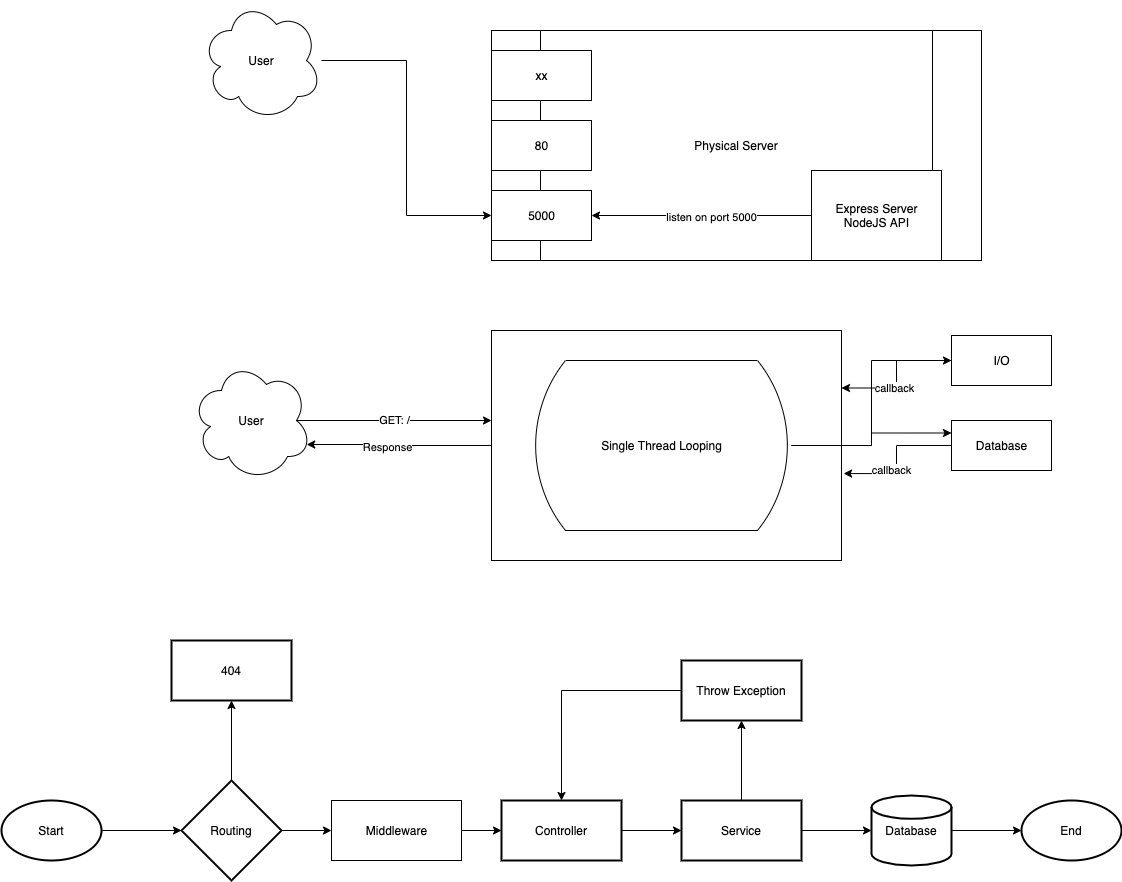

The diagram above was exported from draw.io. Its source (the exported page's mxGraphModel, read from the mxfile embedded in the PNG):
<mxGraphModel dx="2036" dy="575" grid="1" gridSize="10" guides="1" tooltips="1" connect="1" arrows="1" fold="1" page="1" pageScale="1" pageWidth="850" pageHeight="1100" math="0" shadow="0">
  <root>
    <mxCell id="0" />
    <mxCell id="1" parent="0" />
    <mxCell id="6tk8-6Pv1l1eQaDi3P5--2" value="" style="edgeStyle=orthogonalEdgeStyle;rounded=0;orthogonalLoop=1;jettySize=auto;html=1;" edge="1" parent="1" source="XBWMJPIXJf8lWYp2oN11-9" target="6tk8-6Pv1l1eQaDi3P5--1">
      <mxGeometry relative="1" as="geometry" />
    </mxCell>
    <mxCell id="XBWMJPIXJf8lWYp2oN11-9" value="Database" style="strokeWidth=2;html=1;shape=mxgraph.flowchart.database;whiteSpace=wrap;" parent="1" vertex="1">
      <mxGeometry x="730" y="985" width="80" height="70" as="geometry" />
    </mxCell>
    <mxCell id="XBWMJPIXJf8lWYp2oN11-19" style="edgeStyle=orthogonalEdgeStyle;rounded=0;orthogonalLoop=1;jettySize=auto;html=1;" parent="1" source="XBWMJPIXJf8lWYp2oN11-10" target="XBWMJPIXJf8lWYp2oN11-11" edge="1">
      <mxGeometry relative="1" as="geometry">
        <mxPoint x="130" y="1020" as="sourcePoint" />
      </mxGeometry>
    </mxCell>
    <mxCell id="XBWMJPIXJf8lWYp2oN11-10" value="Start" style="strokeWidth=2;html=1;shape=mxgraph.flowchart.start_1;whiteSpace=wrap;" parent="1" vertex="1">
      <mxGeometry x="-140" y="990" width="100" height="60" as="geometry" />
    </mxCell>
    <mxCell id="XBWMJPIXJf8lWYp2oN11-13" value="" style="edgeStyle=orthogonalEdgeStyle;rounded=0;orthogonalLoop=1;jettySize=auto;html=1;" parent="1" source="XBWMJPIXJf8lWYp2oN11-11" target="XBWMJPIXJf8lWYp2oN11-12" edge="1">
      <mxGeometry relative="1" as="geometry" />
    </mxCell>
    <mxCell id="6tk8-6Pv1l1eQaDi3P5--41" style="edgeStyle=orthogonalEdgeStyle;rounded=0;orthogonalLoop=1;jettySize=auto;html=1;exitX=1;exitY=0.5;exitDx=0;exitDy=0;exitPerimeter=0;" edge="1" parent="1" source="XBWMJPIXJf8lWYp2oN11-11" target="6tk8-6Pv1l1eQaDi3P5--40">
      <mxGeometry relative="1" as="geometry" />
    </mxCell>
    <mxCell id="XBWMJPIXJf8lWYp2oN11-11" value="Routing" style="strokeWidth=2;html=1;shape=mxgraph.flowchart.decision;whiteSpace=wrap;" parent="1" vertex="1">
      <mxGeometry x="40" y="970" width="100" height="100" as="geometry" />
    </mxCell>
    <mxCell id="XBWMJPIXJf8lWYp2oN11-12" value="404" style="whiteSpace=wrap;html=1;strokeWidth=2;" parent="1" vertex="1">
      <mxGeometry x="30" y="830" width="120" height="60" as="geometry" />
    </mxCell>
    <mxCell id="XBWMJPIXJf8lWYp2oN11-17" value="" style="edgeStyle=orthogonalEdgeStyle;rounded=0;orthogonalLoop=1;jettySize=auto;html=1;" parent="1" source="XBWMJPIXJf8lWYp2oN11-14" target="XBWMJPIXJf8lWYp2oN11-16" edge="1">
      <mxGeometry relative="1" as="geometry" />
    </mxCell>
    <mxCell id="XBWMJPIXJf8lWYp2oN11-14" value="Controller" style="whiteSpace=wrap;html=1;strokeWidth=2;" parent="1" vertex="1">
      <mxGeometry x="360" y="990" width="120" height="60" as="geometry" />
    </mxCell>
    <mxCell id="XBWMJPIXJf8lWYp2oN11-18" style="edgeStyle=orthogonalEdgeStyle;rounded=0;orthogonalLoop=1;jettySize=auto;html=1;" parent="1" source="XBWMJPIXJf8lWYp2oN11-16" target="XBWMJPIXJf8lWYp2oN11-9" edge="1">
      <mxGeometry relative="1" as="geometry" />
    </mxCell>
    <mxCell id="6tk8-6Pv1l1eQaDi3P5--38" value="" style="edgeStyle=orthogonalEdgeStyle;rounded=0;orthogonalLoop=1;jettySize=auto;html=1;" edge="1" parent="1" source="XBWMJPIXJf8lWYp2oN11-16" target="6tk8-6Pv1l1eQaDi3P5--37">
      <mxGeometry relative="1" as="geometry" />
    </mxCell>
    <mxCell id="XBWMJPIXJf8lWYp2oN11-16" value="Service" style="whiteSpace=wrap;html=1;strokeWidth=2;" parent="1" vertex="1">
      <mxGeometry x="540" y="990" width="120" height="60" as="geometry" />
    </mxCell>
    <mxCell id="6tk8-6Pv1l1eQaDi3P5--1" value="End" style="ellipse;whiteSpace=wrap;html=1;strokeWidth=2;" vertex="1" parent="1">
      <mxGeometry x="880" y="990" width="100" height="60" as="geometry" />
    </mxCell>
    <mxCell id="6tk8-6Pv1l1eQaDi3P5--13" value="" style="edgeStyle=orthogonalEdgeStyle;rounded=0;orthogonalLoop=1;jettySize=auto;html=1;entryX=0;entryY=0.5;entryDx=0;entryDy=0;" edge="1" parent="1" source="6tk8-6Pv1l1eQaDi3P5--10" target="6tk8-6Pv1l1eQaDi3P5--17">
      <mxGeometry relative="1" as="geometry" />
    </mxCell>
    <mxCell id="6tk8-6Pv1l1eQaDi3P5--10" value="User" style="shape=cloud;whiteSpace=wrap;html=1;" vertex="1" parent="1">
      <mxGeometry x="60" y="190" width="120" height="120" as="geometry" />
    </mxCell>
    <mxCell id="6tk8-6Pv1l1eQaDi3P5--12" value="Physical Server" style="shape=process;whiteSpace=wrap;html=1;backgroundOutline=1;" vertex="1" parent="1">
      <mxGeometry x="350" y="220" width="490" height="230" as="geometry" />
    </mxCell>
    <mxCell id="6tk8-6Pv1l1eQaDi3P5--14" value="Express Server&lt;br&gt;NodeJS API" style="html=1;dashed=0;whitespace=wrap;" vertex="1" parent="1">
      <mxGeometry x="670" y="360" width="130" height="90" as="geometry" />
    </mxCell>
    <mxCell id="6tk8-6Pv1l1eQaDi3P5--15" value="xx" style="html=1;dashed=0;whitespace=wrap;" vertex="1" parent="1">
      <mxGeometry x="350" y="240" width="100" height="50" as="geometry" />
    </mxCell>
    <mxCell id="6tk8-6Pv1l1eQaDi3P5--16" value="80" style="html=1;dashed=0;whitespace=wrap;" vertex="1" parent="1">
      <mxGeometry x="350" y="310" width="100" height="50" as="geometry" />
    </mxCell>
    <mxCell id="6tk8-6Pv1l1eQaDi3P5--17" value="5000" style="html=1;dashed=0;whitespace=wrap;" vertex="1" parent="1">
      <mxGeometry x="350" y="380" width="100" height="50" as="geometry" />
    </mxCell>
    <mxCell id="6tk8-6Pv1l1eQaDi3P5--18" value="" style="endArrow=classic;html=1;entryX=1;entryY=0.5;entryDx=0;entryDy=0;" edge="1" parent="1" source="6tk8-6Pv1l1eQaDi3P5--14" target="6tk8-6Pv1l1eQaDi3P5--17">
      <mxGeometry width="50" height="50" relative="1" as="geometry">
        <mxPoint x="570" y="410" as="sourcePoint" />
        <mxPoint x="620" y="360" as="targetPoint" />
      </mxGeometry>
    </mxCell>
    <mxCell id="6tk8-6Pv1l1eQaDi3P5--19" value="listen on port 5000" style="edgeLabel;html=1;align=center;verticalAlign=middle;resizable=0;points=[];" vertex="1" connectable="0" parent="6tk8-6Pv1l1eQaDi3P5--18">
      <mxGeometry x="-0.0818" y="1" relative="1" as="geometry">
        <mxPoint as="offset" />
      </mxGeometry>
    </mxCell>
    <mxCell id="6tk8-6Pv1l1eQaDi3P5--20" value="User" style="shape=cloud;whiteSpace=wrap;html=1;" vertex="1" parent="1">
      <mxGeometry x="50" y="550" width="120" height="120" as="geometry" />
    </mxCell>
    <mxCell id="6tk8-6Pv1l1eQaDi3P5--21" value="GET: /" style="endArrow=classic;html=1;exitX=0.875;exitY=0.5;exitDx=0;exitDy=0;exitPerimeter=0;" edge="1" parent="1" source="6tk8-6Pv1l1eQaDi3P5--20">
      <mxGeometry width="50" height="50" relative="1" as="geometry">
        <mxPoint x="380" y="650" as="sourcePoint" />
        <mxPoint x="350" y="610" as="targetPoint" />
      </mxGeometry>
    </mxCell>
    <mxCell id="6tk8-6Pv1l1eQaDi3P5--30" style="edgeStyle=orthogonalEdgeStyle;rounded=0;orthogonalLoop=1;jettySize=auto;html=1;entryX=0.96;entryY=0.7;entryDx=0;entryDy=0;entryPerimeter=0;" edge="1" parent="1" source="6tk8-6Pv1l1eQaDi3P5--22" target="6tk8-6Pv1l1eQaDi3P5--20">
      <mxGeometry relative="1" as="geometry" />
    </mxCell>
    <mxCell id="6tk8-6Pv1l1eQaDi3P5--31" value="Response" style="edgeLabel;html=1;align=center;verticalAlign=middle;resizable=0;points=[];" vertex="1" connectable="0" parent="6tk8-6Pv1l1eQaDi3P5--30">
      <mxGeometry x="0.141" y="2" relative="1" as="geometry">
        <mxPoint as="offset" />
      </mxGeometry>
    </mxCell>
    <mxCell id="6tk8-6Pv1l1eQaDi3P5--22" value="" style="html=1;dashed=0;whitespace=wrap;" vertex="1" parent="1">
      <mxGeometry x="350" y="520" width="350" height="230" as="geometry" />
    </mxCell>
    <mxCell id="6tk8-6Pv1l1eQaDi3P5--26" style="edgeStyle=orthogonalEdgeStyle;rounded=0;orthogonalLoop=1;jettySize=auto;html=1;entryX=0;entryY=0.25;entryDx=0;entryDy=0;" edge="1" parent="1" source="6tk8-6Pv1l1eQaDi3P5--23" target="6tk8-6Pv1l1eQaDi3P5--25">
      <mxGeometry relative="1" as="geometry" />
    </mxCell>
    <mxCell id="6tk8-6Pv1l1eQaDi3P5--27" style="edgeStyle=orthogonalEdgeStyle;rounded=0;orthogonalLoop=1;jettySize=auto;html=1;entryX=0;entryY=0.5;entryDx=0;entryDy=0;" edge="1" parent="1" source="6tk8-6Pv1l1eQaDi3P5--23" target="6tk8-6Pv1l1eQaDi3P5--24">
      <mxGeometry relative="1" as="geometry" />
    </mxCell>
    <mxCell id="6tk8-6Pv1l1eQaDi3P5--23" value="Single Thread Looping" style="html=1;dashed=0;whitespace=wrap;shape=mxgraph.dfd.loop" vertex="1" parent="1">
      <mxGeometry x="390" y="550" width="260" height="170" as="geometry" />
    </mxCell>
    <mxCell id="6tk8-6Pv1l1eQaDi3P5--32" style="edgeStyle=orthogonalEdgeStyle;rounded=0;orthogonalLoop=1;jettySize=auto;html=1;entryX=1;entryY=0.25;entryDx=0;entryDy=0;" edge="1" parent="1" source="6tk8-6Pv1l1eQaDi3P5--24" target="6tk8-6Pv1l1eQaDi3P5--22">
      <mxGeometry relative="1" as="geometry" />
    </mxCell>
    <mxCell id="6tk8-6Pv1l1eQaDi3P5--33" value="callback" style="edgeLabel;html=1;align=center;verticalAlign=middle;resizable=0;points=[];" vertex="1" connectable="0" parent="6tk8-6Pv1l1eQaDi3P5--32">
      <mxGeometry x="0.2436" relative="1" as="geometry">
        <mxPoint as="offset" />
      </mxGeometry>
    </mxCell>
    <mxCell id="6tk8-6Pv1l1eQaDi3P5--24" value="I/O" style="html=1;dashed=0;whitespace=wrap;" vertex="1" parent="1">
      <mxGeometry x="810" y="525" width="100" height="50" as="geometry" />
    </mxCell>
    <mxCell id="6tk8-6Pv1l1eQaDi3P5--28" style="edgeStyle=orthogonalEdgeStyle;rounded=0;orthogonalLoop=1;jettySize=auto;html=1;entryX=1.006;entryY=0.622;entryDx=0;entryDy=0;entryPerimeter=0;" edge="1" parent="1" source="6tk8-6Pv1l1eQaDi3P5--25" target="6tk8-6Pv1l1eQaDi3P5--22">
      <mxGeometry relative="1" as="geometry" />
    </mxCell>
    <mxCell id="6tk8-6Pv1l1eQaDi3P5--29" value="callback" style="edgeLabel;html=1;align=center;verticalAlign=middle;resizable=0;points=[];" vertex="1" connectable="0" parent="6tk8-6Pv1l1eQaDi3P5--28">
      <mxGeometry x="0.3103" y="-4" relative="1" as="geometry">
        <mxPoint as="offset" />
      </mxGeometry>
    </mxCell>
    <mxCell id="6tk8-6Pv1l1eQaDi3P5--25" value="Database" style="html=1;dashed=0;whitespace=wrap;" vertex="1" parent="1">
      <mxGeometry x="810" y="610" width="100" height="50" as="geometry" />
    </mxCell>
    <mxCell id="6tk8-6Pv1l1eQaDi3P5--39" style="edgeStyle=orthogonalEdgeStyle;rounded=0;orthogonalLoop=1;jettySize=auto;html=1;entryX=0.5;entryY=0;entryDx=0;entryDy=0;" edge="1" parent="1" source="6tk8-6Pv1l1eQaDi3P5--37" target="XBWMJPIXJf8lWYp2oN11-14">
      <mxGeometry relative="1" as="geometry" />
    </mxCell>
    <mxCell id="6tk8-6Pv1l1eQaDi3P5--37" value="Throw Exception" style="whiteSpace=wrap;html=1;strokeWidth=2;" vertex="1" parent="1">
      <mxGeometry x="540" y="850" width="120" height="60" as="geometry" />
    </mxCell>
    <mxCell id="6tk8-6Pv1l1eQaDi3P5--42" style="edgeStyle=orthogonalEdgeStyle;rounded=0;orthogonalLoop=1;jettySize=auto;html=1;" edge="1" parent="1" source="6tk8-6Pv1l1eQaDi3P5--40" target="XBWMJPIXJf8lWYp2oN11-14">
      <mxGeometry relative="1" as="geometry" />
    </mxCell>
    <mxCell id="6tk8-6Pv1l1eQaDi3P5--40" value="Middleware" style="html=1;dashed=0;whitespace=wrap;" vertex="1" parent="1">
      <mxGeometry x="190" y="990" width="130" height="60" as="geometry" />
    </mxCell>
  </root>
</mxGraphModel>